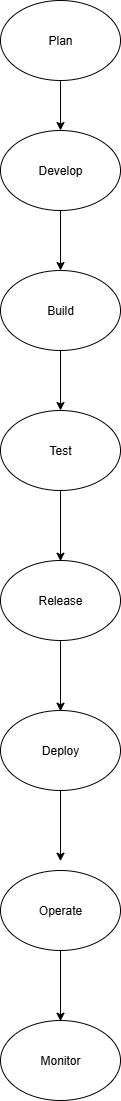

The diagram above was exported from draw.io. Its source (the exported page's mxGraphModel, read from the mxfile embedded in the PNG):
<mxGraphModel dx="2316" dy="1171" grid="1" gridSize="10" guides="1" tooltips="1" connect="1" arrows="1" fold="1" page="1" pageScale="1" pageWidth="850" pageHeight="1100" math="0" shadow="0">
  <root>
    <mxCell id="0" />
    <mxCell id="1" parent="0" />
    <mxCell id="5MgVmgsngEjEI6HMC8Kr-6" value="" style="edgeStyle=orthogonalEdgeStyle;rounded=0;orthogonalLoop=1;jettySize=auto;html=1;" edge="1" parent="1" source="5MgVmgsngEjEI6HMC8Kr-1" target="5MgVmgsngEjEI6HMC8Kr-2">
      <mxGeometry relative="1" as="geometry" />
    </mxCell>
    <mxCell id="5MgVmgsngEjEI6HMC8Kr-1" value="Plan" style="ellipse;whiteSpace=wrap;html=1;" vertex="1" parent="1">
      <mxGeometry x="350" width="120" height="80" as="geometry" />
    </mxCell>
    <mxCell id="5MgVmgsngEjEI6HMC8Kr-4" value="" style="edgeStyle=orthogonalEdgeStyle;rounded=0;orthogonalLoop=1;jettySize=auto;html=1;" edge="1" parent="1" source="5MgVmgsngEjEI6HMC8Kr-2" target="5MgVmgsngEjEI6HMC8Kr-3">
      <mxGeometry relative="1" as="geometry" />
    </mxCell>
    <mxCell id="5MgVmgsngEjEI6HMC8Kr-2" value="Develop" style="ellipse;whiteSpace=wrap;html=1;" vertex="1" parent="1">
      <mxGeometry x="350" y="130" width="120" height="80" as="geometry" />
    </mxCell>
    <mxCell id="5MgVmgsngEjEI6HMC8Kr-13" value="" style="edgeStyle=orthogonalEdgeStyle;rounded=0;orthogonalLoop=1;jettySize=auto;html=1;" edge="1" parent="1" source="5MgVmgsngEjEI6HMC8Kr-3" target="5MgVmgsngEjEI6HMC8Kr-9">
      <mxGeometry relative="1" as="geometry" />
    </mxCell>
    <mxCell id="5MgVmgsngEjEI6HMC8Kr-3" value="Build" style="ellipse;whiteSpace=wrap;html=1;" vertex="1" parent="1">
      <mxGeometry x="350" y="270" width="120" height="80" as="geometry" />
    </mxCell>
    <mxCell id="5MgVmgsngEjEI6HMC8Kr-9" value="Test" style="ellipse;whiteSpace=wrap;html=1;" vertex="1" parent="1">
      <mxGeometry x="350" y="410" width="120" height="80" as="geometry" />
    </mxCell>
    <mxCell id="5MgVmgsngEjEI6HMC8Kr-10" value="Release" style="ellipse;whiteSpace=wrap;html=1;" vertex="1" parent="1">
      <mxGeometry x="350" y="560" width="120" height="80" as="geometry" />
    </mxCell>
    <mxCell id="5MgVmgsngEjEI6HMC8Kr-11" value="" style="endArrow=classic;html=1;rounded=0;" edge="1" parent="1" source="5MgVmgsngEjEI6HMC8Kr-9">
      <mxGeometry width="50" height="50" relative="1" as="geometry">
        <mxPoint x="410" y="540" as="sourcePoint" />
        <mxPoint x="410" y="560.7106781186548" as="targetPoint" />
      </mxGeometry>
    </mxCell>
    <mxCell id="5MgVmgsngEjEI6HMC8Kr-14" value="Deploy" style="ellipse;whiteSpace=wrap;html=1;" vertex="1" parent="1">
      <mxGeometry x="350" y="710" width="120" height="80" as="geometry" />
    </mxCell>
    <mxCell id="5MgVmgsngEjEI6HMC8Kr-15" value="Operate" style="ellipse;whiteSpace=wrap;html=1;" vertex="1" parent="1">
      <mxGeometry x="350" y="870" width="120" height="80" as="geometry" />
    </mxCell>
    <mxCell id="5MgVmgsngEjEI6HMC8Kr-16" value="Monitor" style="ellipse;whiteSpace=wrap;html=1;" vertex="1" parent="1">
      <mxGeometry x="350" y="1020" width="120" height="80" as="geometry" />
    </mxCell>
    <mxCell id="5MgVmgsngEjEI6HMC8Kr-17" value="" style="endArrow=classic;html=1;rounded=0;" edge="1" parent="1" source="5MgVmgsngEjEI6HMC8Kr-15">
      <mxGeometry width="50" height="50" relative="1" as="geometry">
        <mxPoint x="410" y="1000" as="sourcePoint" />
        <mxPoint x="410" y="1020.7106781186548" as="targetPoint" />
      </mxGeometry>
    </mxCell>
    <mxCell id="5MgVmgsngEjEI6HMC8Kr-18" value="" style="endArrow=classic;html=1;rounded=0;" edge="1" parent="1" source="5MgVmgsngEjEI6HMC8Kr-14">
      <mxGeometry width="50" height="50" relative="1" as="geometry">
        <mxPoint x="410" y="840" as="sourcePoint" />
        <mxPoint x="410" y="860.7106781186548" as="targetPoint" />
      </mxGeometry>
    </mxCell>
    <mxCell id="5MgVmgsngEjEI6HMC8Kr-19" value="" style="endArrow=classic;html=1;rounded=0;" edge="1" parent="1" source="5MgVmgsngEjEI6HMC8Kr-10">
      <mxGeometry width="50" height="50" relative="1" as="geometry">
        <mxPoint x="410" y="690" as="sourcePoint" />
        <mxPoint x="410" y="710.7106781186548" as="targetPoint" />
      </mxGeometry>
    </mxCell>
  </root>
</mxGraphModel>